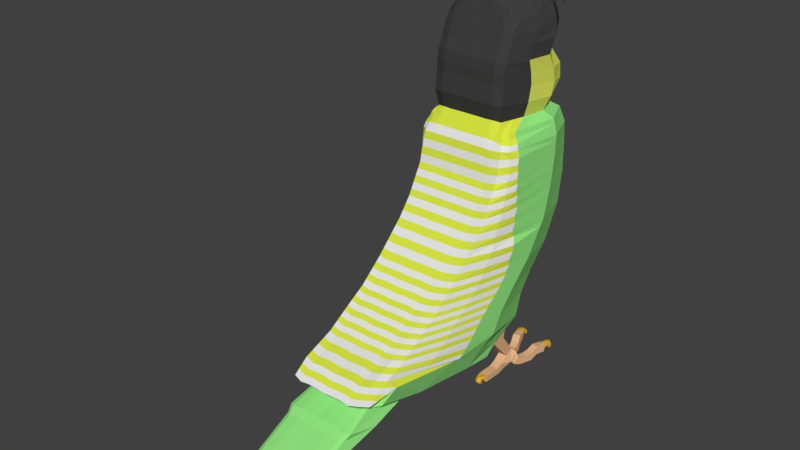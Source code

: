 # Source: budgie_014.blend  (saved by Blender 2.79.0; exported with 4.5.12 LTS)
import bpy
from mathutils import Matrix  # noqa: F401  (used for matrix-valued properties, if any)

bpy.ops.wm.read_factory_settings(use_empty=True)
scene = bpy.context.scene
scene.name = 'Scene'

# ---- collections
col_collection_1 = bpy.data.collections.new('Collection 1'); scene.collection.children.link(col_collection_1)

# ---- materials (node trees are filled in below, after node groups)
mat_claw = bpy.data.materials.new('claw')
mat_claw.alpha_threshold = 0.0
mat_claw.roughness = 0.5
mat_foot = bpy.data.materials.new('foot')
mat_foot.alpha_threshold = 0.0
mat_foot.roughness = 0.5
mat_beak01 = bpy.data.materials.new('beak01')
mat_beak01.alpha_threshold = 0.0
mat_beak01.roughness = 0.5
mat_beak02 = bpy.data.materials.new('beak02')
mat_beak02.alpha_threshold = 0.0
mat_beak02.roughness = 0.5
mat_head01 = bpy.data.materials.new('head01')
mat_head01.alpha_threshold = 0.0
mat_head01.roughness = 0.5
mat_body01 = bpy.data.materials.new('body01')
mat_body01.alpha_threshold = 0.0
mat_body01.roughness = 0.5
mat_body02 = bpy.data.materials.new('body02')
mat_body02.alpha_threshold = 0.0
mat_body02.roughness = 0.5
mat_body3 = bpy.data.materials.new('body3')
mat_body3.alpha_threshold = 0.0
mat_body3.roughness = 0.5
mat_eye = bpy.data.materials.new('eye')
mat_eye.alpha_threshold = 0.0
mat_eye.roughness = 0.5
mat_eye02 = bpy.data.materials.new('eye02')
mat_eye02.alpha_threshold = 0.0
mat_eye02.roughness = 0.5
mat_head02 = bpy.data.materials.new('head02')
mat_head02.alpha_threshold = 0.0
mat_head02.roughness = 0.5
mat_head03 = bpy.data.materials.new('head03')
mat_head03.alpha_threshold = 0.0
mat_head03.roughness = 0.5
mat_head04 = bpy.data.materials.new('head04')
mat_head04.alpha_threshold = 0.0
mat_head04.roughness = 0.5

# ---- material node trees
mat_claw.use_nodes = True; mat_claw.node_tree.nodes.clear()
_N = mat_claw.node_tree.nodes; _L = mat_claw.node_tree.links
n0 = _N.new('ShaderNodeOutputMaterial'); n0.name = 'Material Output'; n0.location = (300, 300)
n1 = _N.new('ShaderNodeBsdfDiffuse'); n1.name = 'Diffuse BSDF'; n1.location = (10, 300)
n1.inputs[0].default_value = (0.8, 0.4605, 0.03754, 1.0)
_L.new(n1.outputs[0], n0.inputs[0])
n0.is_active_output = True
mat_foot.use_nodes = True; mat_foot.node_tree.nodes.clear()
_N = mat_foot.node_tree.nodes; _L = mat_foot.node_tree.links
n0 = _N.new('ShaderNodeOutputMaterial'); n0.name = 'Material Output'; n0.location = (300, 300)
n1 = _N.new('ShaderNodeBsdfDiffuse'); n1.name = 'Diffuse BSDF'; n1.location = (10, 300)
n1.inputs[0].default_value = (0.8, 0.4679, 0.2459, 1.0)
_L.new(n1.outputs[0], n0.inputs[0])
n0.is_active_output = True
mat_beak01.use_nodes = True; mat_beak01.node_tree.nodes.clear()
_N = mat_beak01.node_tree.nodes; _L = mat_beak01.node_tree.links
n0 = _N.new('ShaderNodeOutputMaterial'); n0.name = 'Material Output'; n0.location = (300, 300)
n1 = _N.new('ShaderNodeBsdfDiffuse'); n1.name = 'Diffuse BSDF'; n1.location = (10, 300)
n1.inputs[0].default_value = (0.1568, 0.3283, 0.8, 1.0)
_L.new(n1.outputs[0], n0.inputs[0])
n0.is_active_output = True
mat_beak02.use_nodes = True; mat_beak02.node_tree.nodes.clear()
_N = mat_beak02.node_tree.nodes; _L = mat_beak02.node_tree.links
n0 = _N.new('ShaderNodeOutputMaterial'); n0.name = 'Material Output'; n0.location = (300, 300)
n1 = _N.new('ShaderNodeBsdfDiffuse'); n1.name = 'Diffuse BSDF'; n1.location = (10, 300)
n1.inputs[0].default_value = (0.8, 0.6088, 0.153, 1.0)
_L.new(n1.outputs[0], n0.inputs[0])
n0.is_active_output = True
mat_head01.use_nodes = True; mat_head01.node_tree.nodes.clear()
_N = mat_head01.node_tree.nodes; _L = mat_head01.node_tree.links
n0 = _N.new('ShaderNodeOutputMaterial'); n0.name = 'Material Output'; n0.location = (300, 300)
n1 = _N.new('ShaderNodeBsdfDiffuse'); n1.name = 'Diffuse BSDF'; n1.location = (10, 300)
n1.inputs[0].default_value = (0.7206, 0.8, 0.1136, 1.0)
_L.new(n1.outputs[0], n0.inputs[0])
n0.is_active_output = True
mat_body01.use_nodes = True; mat_body01.node_tree.nodes.clear()
_N = mat_body01.node_tree.nodes; _L = mat_body01.node_tree.links
n0 = _N.new('ShaderNodeOutputMaterial'); n0.name = 'Material Output'; n0.location = (300, 300)
n1 = _N.new('ShaderNodeBsdfDiffuse'); n1.name = 'Diffuse BSDF'; n1.location = (10, 300)
n1.inputs[0].default_value = (0.2936, 0.8, 0.2223, 1.0)
_L.new(n1.outputs[0], n0.inputs[0])
n0.is_active_output = True
mat_body02.use_nodes = True; mat_body02.node_tree.nodes.clear()
_N = mat_body02.node_tree.nodes; _L = mat_body02.node_tree.links
n0 = _N.new('ShaderNodeOutputMaterial'); n0.name = 'Material Output'; n0.location = (300, 300)
n1 = _N.new('ShaderNodeBsdfDiffuse'); n1.name = 'Diffuse BSDF'; n1.location = (10, 300)
_L.new(n1.outputs[0], n0.inputs[0])
n0.is_active_output = True
mat_body3.use_nodes = True; mat_body3.node_tree.nodes.clear()
_N = mat_body3.node_tree.nodes; _L = mat_body3.node_tree.links
n0 = _N.new('ShaderNodeOutputMaterial'); n0.name = 'Material Output'; n0.location = (300, 300)
n1 = _N.new('ShaderNodeBsdfDiffuse'); n1.name = 'Diffuse BSDF'; n1.location = (10, 300)
n1.inputs[0].default_value = (0.6983, 0.8, 0.05176, 1.0)
_L.new(n1.outputs[0], n0.inputs[0])
n0.is_active_output = True
mat_eye.use_nodes = True; mat_eye.node_tree.nodes.clear()
_N = mat_eye.node_tree.nodes; _L = mat_eye.node_tree.links
n0 = _N.new('ShaderNodeOutputMaterial'); n0.name = 'Material Output'; n0.location = (300, 300)
n1 = _N.new('ShaderNodeBsdfDiffuse'); n1.name = 'Diffuse BSDF'; n1.location = (10, 300)
n1.inputs[0].default_value = (0.01538, 0.02308, 0.1, 1.0)
_L.new(n1.outputs[0], n0.inputs[0])
n0.is_active_output = True
mat_eye02.use_nodes = True; mat_eye02.node_tree.nodes.clear()
_N = mat_eye02.node_tree.nodes; _L = mat_eye02.node_tree.links
n0 = _N.new('ShaderNodeOutputMaterial'); n0.name = 'Material Output'; n0.location = (300, 300)
n1 = _N.new('ShaderNodeBsdfDiffuse'); n1.name = 'Diffuse BSDF'; n1.location = (10, 300)
n1.inputs[0].default_value = (0.8, 0.7561, 0.525, 1.0)
_L.new(n1.outputs[0], n0.inputs[0])
n0.is_active_output = True
mat_head02.use_nodes = True; mat_head02.node_tree.nodes.clear()
_N = mat_head02.node_tree.nodes; _L = mat_head02.node_tree.links
n0 = _N.new('ShaderNodeOutputMaterial'); n0.name = 'Material Output'; n0.location = (300, 300)
n1 = _N.new('ShaderNodeBsdfDiffuse'); n1.name = 'Diffuse BSDF'; n1.location = (10, 300)
n1.inputs[0].default_value = (0.05, 0.05, 0.05, 1.0)
_L.new(n1.outputs[0], n0.inputs[0])
n0.is_active_output = True
mat_head03.use_nodes = True; mat_head03.node_tree.nodes.clear()
_N = mat_head03.node_tree.nodes; _L = mat_head03.node_tree.links
n0 = _N.new('ShaderNodeOutputMaterial'); n0.name = 'Material Output'; n0.location = (300, 300)
n1 = _N.new('ShaderNodeBsdfDiffuse'); n1.name = 'Diffuse BSDF'; n1.location = (10, 300)
n1.inputs[0].default_value = (0.101, 0.07091, 0.8, 1.0)
_L.new(n1.outputs[0], n0.inputs[0])
n0.is_active_output = True
mat_head04.use_nodes = True; mat_head04.node_tree.nodes.clear()
_N = mat_head04.node_tree.nodes; _L = mat_head04.node_tree.links
n0 = _N.new('ShaderNodeOutputMaterial'); n0.name = 'Material Output'; n0.location = (300, 300)
n1 = _N.new('ShaderNodeBsdfDiffuse'); n1.name = 'Diffuse BSDF'; n1.location = (10, 300)
n1.inputs[0].default_value = (0.0, 0.0, 0.007692, 1.0)
_L.new(n1.outputs[0], n0.inputs[0])
n0.is_active_output = True

# ---- world
world_world = bpy.data.worlds.new('World'); scene.world = world_world
world_world.color = (0.05088, 0.05088, 0.05088)
world_world.use_sun_shadow = False
world_world.sun_shadow_jitter_overblur = 0.0
world_world.cycles.sampling_method = 'MANUAL'

# ---- meshes
me_plane = bpy.data.meshes.new('Plane')
me_plane.from_pydata([(-1.102, -1.101, 0.0), (-0.4141, -1.26, 0.0), (-1.09, 1.558, 0.0), (-0.5841, 1.604, 0.0), (0.2772, -1.634, 0.0), (0.1525, 1.615, 0.0), (0.6965, -1.962, 0.0), (0.9231, 1.502, 0.0), (1.376, -2.654, 0.0), (1.75, 1.048, 0.0), (1.864, -3.232, 0.0), (2.283, 0.5158, 0.0), (2.226, -3.832, 0.0), (2.77, 0.1645, 0.0), (2.521, -4.297, 0.0), (3.303, -0.005518, 0.0), (2.804, -5.033, 0.0), (3.609, -0.7535, 0.0), (-1.588, -0.733, 0.0), (-1.578, 1.265, 0.0), (-1.963, -0.829, 0.0), (-1.872, 1.524, 0.0), (-2.394, -0.7723, 0.0), (-2.133, 1.649, 0.0), (-2.632, -0.7723, 0.0), (-2.444, 1.536, 0.0), (-2.87, -0.7383, 0.0), (-2.576, 1.521, 0.0), (-3.175, -0.6024, 0.0), (-2.59, 1.671, 0.0), (-3.47, -0.5004, 0.0), (-3.402, 1.632, 0.0), (-3.958, -0.2737, 0.0), (-3.651, 1.366, 0.0), (-4.18, 0.0436, 0.0), (-4.551, 1.015, 0.0), (-4.335, 0.7443, 0.0), (-4.315, 0.7661, 0.2167), (2.986, -4.48, 0.0), (3.076, -5.396, 0.0), (3.133, -5.171, 0.0), (3.881, -1.116, 0.0), (3.329, -4.877, 0.0), (3.602, -3.417, 0.0), (3.578, -5.594, 0.0), (3.869, -4.881, 0.0), (3.708, -5.75, 0.0), (4.122, -5.798, 0.0), (4.614, -7.665, 0.0), (4.984, -7.951, 0.0), (-1.078, 1.526, 0.8669), (-1.09, -1.101, 0.8669), (-0.4105, -1.257, 0.8669), (-0.5784, 1.571, 0.8669), (0.2724, -1.627, 0.8669), (0.1492, 1.582, 0.8669), (0.6866, -1.951, 0.8669), (0.9104, 1.47, 0.8669), (1.358, -2.634, 0.8669), (1.728, 1.022, 0.8669), (1.84, -3.205, 0.8669), (2.254, 0.4963, 0.8669), (2.198, -3.799, 0.8669), (2.735, 0.1492, 0.8669), (2.489, -4.257, 0.8669), (3.261, -0.01866, 0.8669), (2.948, -4.438, 0.8669), (3.563, -0.7575, 0.8669), (2.769, -4.985, 0.8669), (-1.561, 1.098, 0.8163), (-1.57, -0.6811, 0.8163), (-1.851, 1.329, 0.8669), (-1.94, -0.7653, 0.8669), (-2.108, 1.452, 0.8669), (-2.366, -0.7093, 0.8669), (-2.455, 1.34, 0.8669), (-2.601, -0.7093, 0.8669), (-2.847, 1.035, 0.8443), (-2.836, -0.6757, 0.8669), (-3.144, 1.136, 0.8792), (-3.138, -0.5414, 0.8669), (-3.362, 1.232, 0.8891), (-3.429, -0.4407, 0.8669), (-3.608, 1.192, 0.8597), (-3.664, -0.2168, 0.8669), (-3.81, 0.9681, 0.9163), (-3.821, 0.09664, 0.8682), (3.037, -5.343, 0.8669), (3.093, -5.121, 0.8669), (3.545, -3.538, 0.802), (3.832, -1.116, 0.8669), (3.395, -4.886, 0.7363), (3.631, -5.533, 0.8315), (3.767, -4.874, 0.9167), (3.747, -5.685, 0.7752), (4.016, -5.73, 0.8488), (4.582, -7.461, 0.7363), (4.821, -7.725, 0.802), (-1.577, 1.263, 0.2702), (-1.574, 1.258, 0.452), (-1.582, 1.27, 0.6339), (2.796, -5.022, 0.2167), (2.792, -5.017, 0.4334), (2.805, -5.033, 0.6502), (-4.352, 1.02, 0.6502), (-4.366, 1.009, 0.4334), (-4.484, 1.013, 0.2167), (-4.247, 0.04446, 0.2167), (-4.195, 0.04179, 0.4334), (-4.04, 0.04812, 0.6502), (-3.89, -0.2695, 0.6502), (-3.951, -0.2744, 0.4334), (-3.985, -0.2722, 0.2167), (3.304, -0.001047, 0.6502), (3.289, -0.007154, 0.4334), (3.294, -0.004557, 0.2167), (-3.646, 1.364, 0.2167), (-3.64, 1.359, 0.4334), (-3.656, 1.371, 0.6502), (3.61, -0.7496, 0.6502), (3.594, -0.7524, 0.4334), (3.599, -0.7509, 0.2167), (2.514, -4.287, 0.2167), (2.51, -4.283, 0.4334), (2.521, -4.296, 0.6502), (-3.475, -0.4963, 0.6502), (-3.459, -0.5002, 0.4334), (-3.465, -0.4983, 0.2167), (-3.171, -0.6001, 0.2167), (-3.165, -0.6018, 0.4334), (-3.18, -0.5984, 0.6502), (4.111, -5.783, 0.1927), (4.102, -5.776, 0.4358), (4.115, -5.795, 0.6787), (2.771, 0.1691, 0.6502), (2.759, 0.1622, 0.4334), (2.762, 0.1651, 0.2167), (2.276, 0.5156, 0.2167), (2.273, 0.5122, 0.4334), (2.283, 0.5207, 0.6502), (-3.244, 1.368, 0.4334), (-3.216, 1.416, 0.2167), (-3.348, 1.568, 0.1854), (-3.391, 1.438, 0.4334), (-3.407, 1.41, 0.6502), (3.727, -5.749, 0.6787), (3.694, -5.728, 0.4358), (3.696, -5.735, 0.1927), (1.864, -3.23, 0.6502), (1.855, -3.221, 0.4334), (1.858, -3.224, 0.2167), (2.22, -3.823, 0.2167), (2.217, -3.82, 0.4334), (2.227, -3.831, 0.6502), (4.574, -7.542, 0.6502), (4.589, -7.62, 0.4333), (4.603, -7.652, 0.2182), (4.973, -7.938, 0.2182), (4.954, -7.902, 0.4333), (4.92, -7.809, 0.6502), (-1.093, 1.564, 0.6502), (-1.088, 1.551, 0.4334), (-1.09, 1.556, 0.2167), (-1.101, -1.098, 0.2167), (-1.099, -1.099, 0.4334), (-1.104, -1.097, 0.6502), (-1.591, -0.7291, 0.6339), (-1.584, -0.7319, 0.452), (-1.587, -0.7305, 0.2702), (-0.4153, -1.256, 0.2167), (-0.4141, -1.257, 0.4334), (-0.4162, -1.256, 0.6502), (-1.87, 1.522, 0.2167), (-1.867, 1.517, 0.4334), (-1.875, 1.53, 0.6502), (-0.5863, 1.61, 0.6502), (-0.5835, 1.596, 0.4334), (-0.585, 1.601, 0.2167), (3.124, -5.159, 0.2167), (3.12, -5.154, 0.4334), (3.134, -5.171, 0.6502), (3.077, -5.396, 0.6502), (3.063, -5.378, 0.4334), (3.068, -5.384, 0.2167), (-1.966, -0.8252, 0.6502), (-1.957, -0.8276, 0.4334), (-1.961, -0.8263, 0.2167), (0.2745, -1.629, 0.2167), (0.2746, -1.629, 0.4334), (0.2757, -1.631, 0.6502), (2.977, -4.469, 0.2167), (2.973, -4.465, 0.4334), (2.987, -4.479, 0.6502), (-2.13, 1.646, 0.2167), (-2.127, 1.641, 0.4334), (-2.136, 1.655, 0.6502), (0.151, 1.621, 0.6502), (0.1504, 1.607, 0.4334), (0.1501, 1.613, 0.2167), (3.871, -1.113, 0.2167), (3.865, -1.114, 0.4334), (3.883, -1.113, 0.6502), (3.627, -3.567, 0.6502), (3.591, -3.43, 0.4333), (3.591, -3.404, 0.2182), (-2.397, -0.7685, 0.6502), (-2.386, -0.7712, 0.4334), (-2.391, -0.7697, 0.2167), (3.318, -4.864, 0.2182), (3.322, -4.869, 0.4333), (3.372, -4.933, 0.6502), (0.6929, -1.957, 0.2167), (0.6924, -1.957, 0.4334), (0.6954, -1.959, 0.6502), (-2.481, 1.533, 0.2167), (-2.477, 1.528, 0.4334), (-2.488, 1.541, 0.6502), (0.9222, 1.507, 0.6502), (0.9182, 1.495, 0.4334), (0.919, 1.499, 0.2167), (-2.635, -0.7685, 0.6502), (-2.623, -0.7712, 0.4334), (-2.628, -0.7697, 0.2167), (1.371, -2.647, 0.2167), (1.37, -2.645, 0.4334), (1.376, -2.651, 0.6502), (3.564, -5.577, 0.1557), (3.563, -5.571, 0.4394), (3.606, -5.604, 0.72), (-2.877, 1.353, 0.2167), (-2.872, 1.224, 0.4334), (-2.885, 1.235, 0.6502), (1.75, 1.054, 0.6502), (1.742, 1.043, 0.4334), (1.745, 1.047, 0.2167), (3.878, -4.936, 0.72), (3.849, -4.867, 0.4394), (3.855, -4.864, 0.1557), (-2.874, -0.7345, 0.6502), (-2.86, -0.7373, 0.4334), (-2.865, -0.7358, 0.2167), (3.944, -0.2506, 0.6501), (4.049, -0.5305, 0.6501), (3.871, -0.6591, 0.6501), (3.686, -0.1992, 0.6501), (3.871, -0.6591, 0.8669), (3.686, -0.1992, 0.8669), (4.873, -0.3967, 0.6501), (4.873, -0.3967, 0.8669), (4.717, -0.4422, 0.8669), (4.717, -0.4422, 0.6501), (4.652, -0.274, 0.6501), (4.652, -0.274, 0.8669), (4.817, -0.1519, 0.8669), (4.817, -0.1519, 0.6501), (4.7, 0.04974, 0.8314), (4.494, 0.1696, 0.6106), (4.7, 0.002119, 0.656), (4.494, 0.1787, 0.9501), (4.7, 0.005199, 0.9501), (4.521, -0.0975, 0.8669), (4.426, 0.115, 0.8669), (4.521, -0.0975, 0.6501), (4.426, 0.115, 0.6501), (3.944, -0.2506, 0.8669), (4.049, -0.5305, 0.8669), (4.862, -0.6275, 0.6501), (4.862, -0.6275, 0.8669), (4.706, -0.6731, 0.8669), (4.706, -0.6731, 0.6501), (4.851, -0.8685, 0.6501), (4.851, -0.8685, 0.8669), (4.704, -0.8511, 0.8669), (4.704, -0.8511, 0.6501), (4.494, 0.2173, 0.7864), (4.794, 0.07628, 0.9835), (4.794, 0.1248, 0.8112), (4.64, 0.2046, 1.02), (4.64, 0.2518, 0.8522), (4.861, 0.2177, 1.023), (4.861, 0.2663, 0.851), (4.72, 0.3098, 1.049), (4.72, 0.3583, 0.8774), (4.88, 0.3893, 1.072), (4.88, 0.4379, 0.8993), (4.729, 0.4608, 1.092), (4.729, 0.5093, 0.9199), (4.887, 0.5968, 1.13), (4.887, 0.6453, 0.9578), (4.691, 0.6031, 1.132), (4.691, 0.6515, 0.96), (4.779, 0.7631, 1.177), (4.779, 0.8116, 1.005), (4.583, 0.7693, 1.179), (4.583, 0.8178, 1.007), (4.786, 0.9766, 1.237), (4.786, 1.024, 1.068), (4.601, 1.003, 1.243), (4.617, 1.08, 1.08), (4.79, 0.2378, 0.7791), (4.641, 0.3167, 0.5708), (4.79, 0.1901, 0.6037), (4.641, 0.3645, 0.7465), (4.862, 0.3774, 0.7371), (4.717, 0.4187, 0.5384), (4.862, 0.3298, 0.5617), (4.717, 0.4664, 0.7142), (4.732, 0.6176, 0.6745), (4.882, 0.495, 0.5179), (4.732, 0.5698, 0.4988), (4.882, 0.5426, 0.6933), (4.691, 0.7595, 0.6354), (4.89, 0.7046, 0.4815), (4.691, 0.7118, 0.4596), (4.89, 0.7522, 0.6569), (4.58, 0.9258, 0.5795), (4.78, 0.8709, 0.4256), (4.58, 0.8781, 0.4037), (4.78, 0.9185, 0.6009), (4.604, 1.17, 0.5156), (4.785, 1.086, 0.3677), (4.605, 1.124, 0.3403), (4.785, 1.13, 0.5292), (-4.171, 0.3547, 0.6502), (-3.945, 0.2516, 0.8465), (-4.25, 0.3325, 0.0), (-3.956, 0.7936, 0.8193), (-4.194, 0.772, 0.6502), (-4.327, 0.7624, 0.4334), (-4.193, 0.3502, 0.2167), (-4.168, 0.347, 0.4334), (-1.078, 1.362, 1.122), (-1.012, -0.8816, 0.9909), (-0.333, -1.038, 0.9909), (-0.5784, 1.407, 1.122), (0.3499, -1.408, 0.9909), (0.1492, 1.418, 1.122), (0.7641, -1.732, 0.9909), (0.9104, 1.306, 1.122), (1.436, -2.415, 0.9909), (1.728, 0.8587, 1.122), (1.917, -2.986, 0.9909), (2.254, 0.3326, 1.122), (2.275, -3.579, 0.9909), (2.735, -0.01442, 1.122), (2.566, -4.038, 0.9909), (3.261, -0.1823, 1.122), (2.948, -4.438, 1.122), (3.563, -0.9211, 1.122), (2.846, -4.766, 0.9909), (-1.432, 1.262, 1.028), (-1.365, -0.7025, 0.8966), (3.115, -5.124, 0.9909), (4.778, -0.8598, 0.8669), (3.58, -3.538, 1.044), (3.832, -1.279, 1.122), (3.328, -4.708, 0.957), (-3.859, 0.7739, 0.0), (-3.863, 0.4088, 0.0), (-4.284, 0.607, 0.0), (-4.321, 0.4697, 0.0), (-1.564, 0.5051, 1.085), (-1.567, -0.08799, 0.9878), (-1.881, 0.6308, 1.187), (-1.91, -0.06724, 1.071), (-2.194, 0.7316, 1.187), (-2.28, 0.01111, 1.071), (-2.504, 0.6569, 1.187), (-2.552, -0.0262, 1.071), (-2.843, 0.4666, 1.187), (-2.84, -0.1046, 1.071), (-3.19, 0.581, 1.226), (-3.164, -0.01127, 1.071), (-3.384, 0.6868, 1.187), (-3.407, 0.1231, 1.071), (-3.627, 0.7092, 1.131), (-3.646, 0.2462, 1.016), (-3.813, 0.7545, 1.027), (-3.817, 0.3805, 0.9682), (-3.96, 0.646, 0.9239), (-3.957, 0.4756, 0.9067), (-4.292, 0.4888, 0.2167), (-4.305, 0.6275, 0.2167), (-4.226, 0.4855, 0.4334), (-4.349, 0.6239, 0.4334), (-4.156, 0.4938, 0.6502), (-4.205, 0.6329, 0.6502), (-1.056, 0.6144, 1.398), (-1.034, -0.6046, 1.229), (-0.4148, -0.6532, 1.278), (-0.4966, 0.592, 1.398), (0.283, -0.5863, 1.278), (0.2161, 0.4764, 1.398), (0.8129, -0.7397, 1.278), (0.8617, 0.2935, 1.398), (1.533, -0.9179, 1.36), (1.63, -0.2326, 1.398), (2.029, -1.365, 1.36), (2.142, -0.7736, 1.398), (2.429, -1.876, 1.36), (2.582, -1.203, 1.398), (2.798, -2.238, 1.36), (3.03, -1.468, 1.398), (-1.409, 0.607, 1.304), (-1.387, -0.5071, 1.076), (3.167, -2.673, 1.254), (3.753, -1.986, 1.122), (3.41, -1.801, 1.241), (-2.664, 1.514, 0.0), (-2.397, 1.866, 0.0), (-3.117, 1.878, 0.0), (-2.935, 1.581, 0.2167), (-3.031, 1.782, 0.1858), (-2.565, 1.57, 0.2167), (-2.794, 1.976, 0.0), (-2.928, 1.929, 0.0), (-2.761, 1.879, 0.1694), (-2.894, 1.846, 0.1694), (-2.56, 1.725, 0.2004), (-2.587, 1.962, 0.0), (-2.557, 1.865, 0.1694), (-2.369, 1.77, 0.1694), (4.778, -0.8598, 0.6501), (4.851, -0.8685, 0.7585), (4.704, -0.8511, 0.7585), (4.778, -0.8598, 0.7585), (4.741, -0.9767, 0.8216), (4.71, -1.041, 0.8216), (4.668, -1.05, 0.7565), (4.71, -1.041, 0.6935), (4.741, -0.9767, 0.6935), (4.717, -0.9473, 0.7565), (4.814, -1.011, 0.8216), (4.783, -1.076, 0.8216), (4.783, -1.105, 0.7565), (4.783, -1.076, 0.6935), (4.814, -1.011, 0.6935), (4.832, -1.002, 0.7565), (4.841, -0.9959, 0.8319), (4.81, -1.061, 0.8319), (4.826, -1.08, 0.7728), (4.81, -1.061, 0.7038), (4.841, -0.9959, 0.7038), (4.875, -0.9778, 0.7728), (4.786, 1.0, 1.153), (4.684, 1.0, 1.243), (4.583, 0.9945, 1.15), (4.679, 1.077, 1.08), (4.691, 0.9909, 1.149), (4.668, 1.068, 1.259), (4.61, 1.122, 1.268), (4.594, 1.148, 1.182), (4.624, 1.168, 1.098), (4.666, 1.128, 1.102), (4.669, 1.079, 1.188), (4.683, 1.154, 1.279), (4.625, 1.207, 1.275), (4.614, 1.259, 1.191), (4.635, 1.231, 1.103), (4.678, 1.191, 1.107), (4.689, 1.19, 1.196), (4.745, 1.149, 1.291), (4.687, 1.203, 1.289), (4.694, 1.253, 1.215), (4.681, 1.228, 1.117), (4.723, 1.219, 1.12), (4.769, 1.184, 1.22), (4.682, 1.165, 0.5186), (4.785, 1.108, 0.4485), (4.58, 1.108, 0.4353), (4.682, 1.121, 0.3486), (4.686, 1.104, 0.4432), (4.588, 1.225, 0.4036), (4.611, 1.208, 0.3175), (4.61, 1.255, 0.4924), (4.677, 1.23, 0.5042), (4.677, 1.185, 0.3345), (4.681, 1.192, 0.4235), (4.619, 1.331, 0.3721), (4.633, 1.284, 0.2949), (4.632, 1.332, 0.4694), (4.7, 1.307, 0.4812), (4.699, 1.261, 0.3119), (4.711, 1.298, 0.392), (4.699, 1.374, 0.3895), (4.69, 1.314, 0.3074), (4.691, 1.364, 0.4821), (4.758, 1.339, 0.4939), (4.757, 1.291, 0.3244), (4.791, 1.341, 0.4094), (-3.3, 1.443, 0.6552), (-3.278, 1.249, 0.7948), (-2.923, 1.134, 0.7144), (-3.114, 1.197, 0.8235), (-2.902, 1.264, 0.6475), (-3.123, 1.386, 0.6719), (-3.162, 1.43, 0.4551), (-3.283, 1.43, 0.4551), (-2.94, 1.308, 0.4551), (-3.3, 1.395, 0.4334), (-2.953, 1.262, 0.4334), (-3.281, 1.276, 0.7756), (-3.131, 1.245, 0.8207), (-3.266, 1.273, 0.7802), (-3.287, 1.437, 0.6582), (-3.266, 1.43, 0.4551), (-3.277, 1.402, 0.4388), (-3.186, 1.381, 0.4378), (-2.95, 1.275, 0.4397), (-2.921, 1.157, 0.7067), (-2.932, 1.277, 0.6497), (-2.957, 1.184, 0.7263), (-2.967, 1.319, 0.4551), (-2.975, 1.284, 0.4396), (-2.392, -0.7697, 0.5551), (-1.962, -0.8263, 0.5525), (-2.468, 1.154, 1.033), (-2.847, 0.9617, 0.8885), (-2.118, 1.369, 0.9038), (-2.15, 1.097, 1.091), (-1.854, 1.247, 0.9044), (-3.963, 1.322, 0.4334), (-4.071, 1.247, 0.2167), (-4.145, 1.308, 0.0), (-3.917, 1.228, 0.6502), (-3.742, 1.043, 0.8973), (-4.542, 1.231, 0.3201), (-4.608, 1.233, 0.0), (-4.477, 1.28, 0.0), (-4.062, 1.137, 0.8226), (-4.023, 1.062, 0.7905), (-4.369, 1.238, 0.7), (-4.423, 1.227, 0.5368), (-4.295, 1.291, 0.5368), (-4.403, 1.287, 0.3201), (-4.248, 1.325, 0.7535), (-4.343, 1.408, 0.7603), (-4.398, 1.397, 0.6605), (-4.269, 1.461, 0.5972), (-4.223, 1.495, 0.8139), (-4.095, 1.687, 0.8506), (-4.109, 1.693, 0.731), (-4.164, 1.564, 0.6728), (-4.118, 1.58, 0.8576), (-3.775, 1.58, 0.809), (-3.789, 1.586, 0.7248), (-3.844, 1.457, 0.73), (-3.798, 1.473, 0.816), (-3.665, 1.403, 0.8589), (-3.67, 1.405, 0.8274), (-3.691, 1.357, 0.8294), (-3.673, 1.363, 0.8615), (0.8325, -2.101, 0.0), (0.9685, -2.239, 0.0), (1.104, -2.377, 0.0), (1.24, -2.515, 0.0), (1.585, 1.139, 0.0), (1.42, 1.23, 0.0), (1.254, 1.32, 0.0), (1.089, 1.411, 0.0), (0.8209, -2.088, 0.8669), (0.9552, -2.225, 0.8669), (1.09, -2.361, 0.8669), (1.224, -2.498, 0.8669), (1.564, 1.112, 0.8669), (1.401, 1.201, 0.8669), (1.237, 1.291, 0.8669), (1.074, 1.381, 0.8669), (1.084, 1.409, 0.2167), (1.249, 1.319, 0.2167), (1.414, 1.228, 0.2167), (1.579, 1.138, 0.2167), (1.083, 1.404, 0.4334), (1.248, 1.314, 0.4334), (1.413, 1.224, 0.4334), (1.578, 1.133, 0.4334), (1.088, 1.417, 0.6502), (1.253, 1.326, 0.6502), (1.419, 1.235, 0.6502), (1.585, 1.145, 0.6502), (1.236, -2.509, 0.2167), (1.1, -2.371, 0.2167), (0.9643, -2.233, 0.2167), (0.8286, -2.095, 0.2167), (1.234, -2.508, 0.4334), (1.099, -2.37, 0.4334), (0.9634, -2.232, 0.4334), (0.8279, -2.094, 0.4334), (1.24, -2.513, 0.6502), (1.104, -2.375, 0.6502), (0.9676, -2.236, 0.6502), (0.8315, -2.098, 0.6502), (0.8984, -1.869, 0.9909), (1.033, -2.006, 0.9909), (1.167, -2.142, 0.9909), (1.301, -2.279, 0.9909), (1.564, 0.9483, 1.122), (1.401, 1.038, 1.122), (1.237, 1.127, 1.122), (1.074, 1.217, 1.122), (1.015, 0.1883, 1.398), (1.169, 0.08308, 1.398), (1.323, -0.02214, 1.398), (1.477, -0.1274, 1.398), (0.9569, -0.6685, 1.278), (1.101, -0.7894, 1.36), (1.245, -0.8081, 1.36), (1.389, -0.929, 1.36), (1.474, -2.769, 0.0), (1.571, -2.885, 0.0), (1.669, -3.0, 0.0), (1.766, -3.116, 0.0), (2.177, 0.6223, 0.0), (2.07, 0.7288, 0.0), (1.963, 0.8354, 0.0), (1.857, 0.9419, 0.0), (1.454, -2.749, 0.8669), (1.551, -2.863, 0.8669), (1.647, -2.977, 0.8669), (1.743, -3.091, 0.8669), (2.149, 0.6015, 0.8669), (2.043, 0.7067, 0.8669), (1.938, 0.8119, 0.8669), (1.833, 0.9172, 0.8669), (1.851, 0.9408, 0.2167), (1.957, 0.8345, 0.2167), (2.063, 0.7282, 0.2167), (2.17, 0.6219, 0.2167), (1.849, 0.9368, 0.4334), (1.955, 0.8306, 0.4334), (2.061, 0.7245, 0.4334), (2.167, 0.6184, 0.4334), (1.857, 0.9472, 0.6502), (1.963, 0.8405, 0.6502), (2.07, 0.7339, 0.6502), (2.177, 0.6273, 0.6502), (1.76, -3.108, 0.2167), (1.663, -2.993, 0.2167), (1.566, -2.878, 0.2167), (1.469, -2.762, 0.2167), (1.758, -3.106, 0.4334), (1.661, -2.991, 0.4334), (1.564, -2.876, 0.4334), (1.467, -2.761, 0.4334), (1.766, -3.114, 0.6502), (1.669, -2.998, 0.6502), (1.571, -2.883, 0.6502), (1.473, -2.767, 0.6502), (1.532, -2.529, 0.9909), (1.628, -2.644, 0.9909), (1.725, -2.758, 0.9909), (1.821, -2.872, 0.9909), (2.149, 0.4378, 1.122), (2.043, 0.543, 1.122), (1.938, 0.6483, 1.122), (1.833, 0.7535, 1.122), (1.733, -0.3408, 1.398), (1.835, -0.449, 1.398), (1.937, -0.5572, 1.398), (2.039, -0.6654, 1.398), (1.632, -1.029, 1.36), (1.732, -1.054, 1.36), (1.831, -1.165, 1.36), (1.93, -1.254, 1.36), (1.936, -3.352, 0.0), (2.009, -3.472, 0.0), (2.081, -3.592, 0.0), (2.154, -3.712, 0.0), (2.673, 0.2347, 0.0), (2.575, 0.305, 0.0), (2.478, 0.3753, 0.0), (2.381, 0.4455, 0.0), (1.911, -3.324, 0.8669), (1.983, -3.443, 0.8669), (2.054, -3.561, 0.8669), (2.126, -3.68, 0.8669), (2.639, 0.2187, 0.8669), (2.543, 0.2881, 0.8669), (2.446, 0.3575, 0.8669), (2.35, 0.4269, 0.8669), (2.147, -3.703, 0.2167), (2.075, -3.583, 0.2167), (2.002, -3.463, 0.2167), (1.93, -3.344, 0.2167), (2.144, -3.7, 0.4334), (2.072, -3.58, 0.4334), (2.0, -3.461, 0.4334), (1.928, -3.341, 0.4334), (2.154, -3.711, 0.6502), (2.081, -3.59, 0.6502), (2.009, -3.47, 0.6502), (1.936, -3.35, 0.6502), (2.373, 0.4455, 0.2167), (2.471, 0.3754, 0.2167), (2.568, 0.3053, 0.2167), (2.665, 0.2352, 0.2167), (2.37, 0.4422, 0.4334), (2.467, 0.3722, 0.4334), (2.564, 0.3022, 0.4334), (2.662, 0.2322, 0.4334), (2.381, 0.4504, 0.6502), (2.478, 0.3801, 0.6502), (2.576, 0.3097, 0.6502), (2.673, 0.2394, 0.6502), (1.989, -3.105, 0.9909), (2.06, -3.223, 0.9909), (2.132, -3.342, 0.9909), (2.204, -3.461, 0.9909), (2.639, 0.05498, 1.122), (2.543, 0.1244, 1.122), (2.446, 0.1938, 1.122), (2.35, 0.2632, 1.122), (2.23, -0.8595, 1.398), (2.318, -0.9453, 1.398), (2.406, -1.031, 1.398), (2.494, -1.117, 1.398), (2.109, -1.467, 1.36), (2.189, -1.569, 1.36), (2.269, -1.672, 1.36), (2.349, -1.774, 1.36), (2.3, -3.948, 0.0), (2.374, -4.064, 0.0), (2.447, -4.181, 0.0), (3.17, 0.03698, 0.0), (3.037, 0.07948, 0.0), (2.904, 0.122, 0.0), (2.271, -3.913, 0.8669), (2.343, -4.028, 0.8669), (2.416, -4.143, 0.8669), (3.13, 0.02331, 0.8669), (2.998, 0.06529, 0.8669), (2.867, 0.1073, 0.8669), (2.44, -4.171, 0.2167), (2.367, -4.055, 0.2167), (2.293, -3.939, 0.2167), (2.437, -4.167, 0.4334), (2.363, -4.051, 0.4334), (2.29, -3.935, 0.4334), (2.448, -4.18, 0.6502), (2.374, -4.063, 0.6502), (2.3, -3.947, 0.6502), (2.895, 0.1227, 0.2167), (3.028, 0.08026, 0.2167), (3.161, 0.03785, 0.2167), (2.891, 0.1199, 0.4334), (3.024, 0.07753, 0.4334), (3.157, 0.03519, 0.4334), (2.904, 0.1266, 0.6502), (3.038, 0.08402, 0.6502), (3.171, 0.04149, 0.6502), (2.348, -3.694, 0.9909), (2.421, -3.809, 0.9909), (2.494, -3.924, 0.9909), (3.13, -0.1404, 1.122), (2.998, -0.09838, 1.122), (2.867, -0.0564, 1.122), (2.694, -1.269, 1.398), (2.806, -1.335, 1.398), (2.918, -1.401, 1.398), (2.521, -1.967, 1.36), (2.613, -2.057, 1.36), (2.706, -2.148, 1.36), (2.592, -4.481, 0.0), (2.663, -4.665, 0.0), (2.734, -4.849, 0.0), (2.559, -4.439, 0.8669), (2.629, -4.621, 0.8669), (2.699, -4.803, 0.8669), (2.726, -4.838, 0.2167), (2.655, -4.654, 0.2167), (2.584, -4.47, 0.2167), (2.722, -4.833, 0.4334), (2.651, -4.65, 0.4334), (2.581, -4.466, 0.4334), (2.734, -4.849, 0.6502), (2.663, -4.665, 0.6502), (2.592, -4.48, 0.6502), (2.636, -4.22, 0.9909), (2.706, -4.402, 0.9909), (2.776, -4.584, 0.9909), (2.895, -5.154, 0.0), (2.986, -5.275, 0.0), (2.858, -5.105, 0.8669), (2.948, -5.224, 0.8669), (2.977, -5.263, 0.2167), (2.887, -5.142, 0.2167), (2.973, -5.257, 0.4334), (2.883, -5.137, 0.4334), (2.987, -5.275, 0.6502), (2.896, -5.154, 0.6502), (2.936, -4.885, 0.9909), (3.025, -5.005, 0.9909), (2.928, -2.391, 1.352), (3.027, -2.509, 1.342), (3.111, -2.608, 1.336), (2.842, -4.298, 1.035), (3.009, -4.688, 1.074), (3.066, -4.924, 1.029), (3.059, -4.826, 0.0), (3.021, -4.78, 0.8669), (3.051, -4.814, 0.2167), (3.047, -4.81, 0.4334), (3.06, -4.825, 0.6502), (3.043, -4.828, 1.048), (0.4169, -1.743, 0.0), (0.5567, -1.853, 0.0), (0.6663, 1.539, 0.0), (0.4094, 1.577, 0.0), (0.4104, -1.735, 0.8669), (0.5485, -1.843, 0.8669), (0.6567, 1.507, 0.8669), (0.403, 1.545, 0.8669), (0.4064, 1.575, 0.2167), (0.6627, 1.537, 0.2167), (0.4064, 1.57, 0.4334), (0.6623, 1.532, 0.4334), (0.408, 1.583, 0.6502), (0.6651, 1.545, 0.6502), (0.5534, -1.848, 0.2167), (0.4139, -1.738, 0.2167), (0.5531, -1.848, 0.4334), (0.4139, -1.738, 0.4334), (0.5555, -1.85, 0.6502), (0.4156, -1.74, 0.6502), (0.4879, -1.516, 0.9909), (0.626, -1.624, 0.9909), (0.6567, 1.344, 1.122), (0.403, 1.381, 1.122), (0.4313, 0.4154, 1.398), (0.6465, 0.3545, 1.398), (0.4596, -0.6708, 1.278), (0.6362, -0.6551, 1.278), (-0.2759, -1.334, 0.0), (-0.1376, -1.409, 0.0), (0.0006615, -1.484, 0.0), (0.1389, -1.559, 0.0), (0.005194, 1.613, 0.0), (-0.1421, 1.611, 0.0), (-0.2895, 1.608, 0.0), (-0.4368, 1.606, 0.0), (-0.2739, -1.331, 0.8669), (-0.1373, -1.405, 0.8669), (-0.0007531, -1.479, 0.8669), (0.1358, -1.553, 0.8669), (0.003724, 1.58, 0.8669), (-0.1418, 1.578, 0.8669), (-0.2873, 1.575, 0.8669), (-0.4328, 1.573, 0.8669), (-0.438, 1.603, 0.2167), (-0.2909, 1.606, 0.2167), (-0.1439, 1.608, 0.2167), (0.003069, 1.61, 0.2167), (-0.4367, 1.598, 0.4334), (-0.2899, 1.601, 0.4334), (-0.1431, 1.603, 0.4334), (0.003654, 1.605, 0.4334), (-0.4388, 1.612, 0.6502), (-0.2914, 1.614, 0.6502), (-0.1439, 1.616, 0.6502), (0.003511, 1.619, 0.6502), (0.1365, -1.555, 0.2167), (-0.001454, -1.48, 0.2167), (-0.1394, -1.405, 0.2167), (-0.2774, -1.331, 0.2167), (0.1369, -1.555, 0.4334), (-0.0008623, -1.48, 0.4334), (-0.1386, -1.406, 0.4334), (-0.2764, -1.331, 0.4334), (0.1373, -1.556, 0.6502), (-0.001026, -1.481, 0.6502), (-0.1394, -1.406, 0.6502), (-0.2778, -1.331, 0.6502), (-0.1964, -1.112, 0.9909), (-0.05982, -1.186, 0.9909), (0.07674, -1.26, 0.9909), (0.2133, -1.334, 0.9909), (0.003724, 1.416, 1.122), (-0.1418, 1.414, 1.122), (-0.2873, 1.412, 1.122), (-0.4328, 1.409, 1.122), (-0.354, 0.5689, 1.398), (-0.2115, 0.5458, 1.398), (-0.06895, 0.5226, 1.398), (0.07359, 0.4995, 1.398), (-0.2752, -0.6233, 1.278), (-0.1357, -0.6718, 1.278), (0.003897, -0.6085, 1.278), (0.1435, -0.657, 1.278), (-0.9297, -1.141, 0.0), (-0.7579, -1.18, 0.0), (-0.586, -1.22, 0.0), (-0.7106, 1.592, 0.0), (-0.8372, 1.581, 0.0), (-0.9637, 1.57, 0.0), (-0.9198, -1.14, 0.8669), (-0.75, -1.179, 0.8669), (-0.5802, -1.218, 0.8669), (-0.7034, 1.56, 0.8669), (-0.8284, 1.549, 0.8669), (-0.9534, 1.537, 0.8669), (-0.5868, -1.216, 0.2167), (-0.7584, -1.177, 0.2167), (-0.9299, -1.137, 0.2167), (-0.5853, -1.217, 0.4334), (-0.7566, -1.178, 0.4334), (-0.9278, -1.138, 0.4334), (-0.5882, -1.217, 0.6502), (-0.7602, -1.177, 0.6502), (-0.9322, -1.137, 0.6502), (-0.9638, 1.567, 0.2167), (-0.8375, 1.579, 0.2167), (-0.7112, 1.59, 0.2167), (-0.9617, 1.562, 0.4334), (-0.8356, 1.574, 0.4334), (-0.7095, 1.585, 0.4334), (-0.9662, 1.576, 0.6502), (-0.8396, 1.587, 0.6502), (-0.7129, 1.598, 0.6502), (-0.8423, -0.9208, 0.9909), (-0.6725, -0.96, 0.9909), (-0.5027, -0.9992, 0.9909), (-0.7034, 1.396, 1.122), (-0.8284, 1.385, 1.122), (-0.9534, 1.374, 1.122), (-0.5696, -0.6308, 1.278), (-0.7245, -0.6478, 1.278), (-0.8793, -0.6254, 1.278), (-0.6365, 0.5976, 1.398), (-0.7764, 0.6032, 1.398), (-0.9163, 0.6088, 1.398), (-1.253, 1.46, 0.0), (-1.416, 1.362, 0.0), (-1.426, -0.8557, 0.0), (-1.264, -0.9783, 0.0), (-1.239, 1.383, 0.85), (-1.4, 1.241, 0.8331), (-1.41, -0.821, 0.8331), (-1.25, -0.9609, 0.85), (-1.415, 1.361, 0.2524), (-1.252, 1.458, 0.2345), (-1.412, 1.356, 0.4458), (-1.25, 1.453, 0.4396), (-1.419, 1.368, 0.6393), (-1.256, 1.466, 0.6447), (-1.263, -0.9753, 0.2345), (-1.425, -0.8529, 0.2524), (-1.261, -0.9764, 0.4396), (-1.422, -0.8542, 0.4458), (-1.266, -0.9747, 0.6447), (-1.429, -0.8519, 0.6393), (-1.196, 1.329, 1.091), (-1.314, 1.295, 1.059), (-1.248, -0.7622, 0.9281), (-1.13, -0.8219, 0.9595), (-1.152, -0.576, 1.198), (-1.27, -0.5357, 1.107), (-1.174, 0.6119, 1.367), (-1.292, 0.6095, 1.335), (-1.568, -0.3845, 0.902), (-1.023, -0.7934, 1.149), (-1.376, -0.6551, 1.025), (-0.3739, -0.8458, 1.173), (0.3164, -0.997, 1.173), (0.7885, -1.236, 1.173), (1.484, -1.667, 1.214), (1.973, -2.176, 1.214), (2.352, -2.728, 1.214), (2.682, -3.138, 1.214), (0.9276, -1.269, 1.173), (1.067, -1.397, 1.214), (1.206, -1.475, 1.214), (1.345, -1.604, 1.214), (1.582, -1.779, 1.214), (1.68, -1.849, 1.214), (1.778, -1.962, 1.214), (1.875, -2.063, 1.214), (2.049, -2.286, 1.214), (2.125, -2.396, 1.214), (2.2, -2.507, 1.214), (2.276, -2.617, 1.214), (2.434, -2.83, 1.214), (2.517, -2.933, 1.214), (2.6, -3.036, 1.214), (2.782, -3.306, 1.21), (2.867, -3.455, 1.205), (0.4738, -1.093, 1.173), (0.6311, -1.14, 1.173), (-0.2358, -0.8678, 1.173), (-0.09774, -0.929, 1.173), (0.04032, -0.9342, 1.173), (0.1784, -0.9954, 1.173), (-0.8608, -0.7731, 1.173), (-0.6985, -0.8039, 1.173), (-0.5362, -0.815, 1.173), (-1.141, -0.7492, 1.117), (-1.259, -0.6992, 1.056), (-1.925, -0.4163, 0.9689)], [], [(181, 180, 88, 87), (915, 160, 50, 899), (100, 174, 71, 69), (906, 171, 52, 896), (948, 165, 51, 937), (942, 100, 69, 935), (109, 110, 84, 86), (118, 524, 525, 83), (385, 323, 324, 380), (774, 103, 68, 767), (109, 86, 324, 323), (110, 125, 82, 84), (747, 134, 63, 731), (144, 118, 83, 81), (738, 124, 64, 728), (125, 130, 80, 82), (159, 133, 95, 97), (700, 139, 61, 679), (230, 500, 508, 498), (145, 154, 96, 94), (688, 153, 62, 675), (154, 159, 97, 96), (958, 70, 351, 960), (675, 62, 343, 707), (783, 87, 352, 791), (67, 65, 346, 348), (811, 55, 336, 827), (347, 349, 790, 796), (896, 52, 333, 920), (767, 68, 349, 779), (809, 56, 337, 825), (361, 69, 71, 520, 363), (519, 520, 518), (365, 519, 516, 367), (367, 516, 517, 369), (81, 373, 371, 79), (83, 375, 373, 81), (375, 83, 525, 85, 377), (623, 59, 340, 655), (91, 89, 354, 356), (89, 91, 92, 93), (93, 92, 94, 95), (95, 94, 96, 97), (184, 166, 70, 72), (788, 181, 87, 783), (868, 189, 54, 843), (119, 113, 244, 243), (802, 192, 66, 799), (174, 195, 73, 71), (856, 175, 53, 847), (202, 201, 90, 89), (205, 184, 72, 74), (192, 210, 91, 66), (822, 213, 56, 809), (201, 119, 67, 90), (195, 216, 75, 73), (816, 196, 55, 811), (220, 205, 74, 76), (588, 225, 58, 563), (210, 228, 92, 91), (216, 231, 77, 75), (576, 217, 57, 567), (235, 202, 89, 93), (78, 238, 220, 76), (644, 148, 60, 619), (228, 145, 94, 92), (81, 79, 493, 491), (632, 232, 59, 623), (133, 235, 93, 95), (130, 238, 78, 80), (28, 26, 240, 128), (128, 240, 239, 129), (129, 239, 238, 130), (47, 45, 237, 131), (131, 237, 236, 132), (132, 236, 235, 133), (615, 9, 234, 624), (624, 234, 233, 628), (628, 233, 232, 632), (142, 141, 411, 412), (229, 141, 140, 500, 230), (231, 230, 498, 494), (44, 46, 147, 226), (226, 147, 146, 227), (227, 146, 145, 228), (611, 10, 150, 636), (636, 150, 149, 640), (640, 149, 148, 644), (26, 24, 222, 240), (240, 222, 221, 239), (239, 221, 220, 238), (45, 43, 204, 237), (237, 204, 203, 236), (236, 203, 202, 235), (559, 7, 219, 568), (568, 219, 218, 572), (572, 218, 217, 576), (25, 27, 229, 214), (214, 229, 230, 215), (215, 230, 231, 216), (42, 44, 226, 208), (208, 226, 227, 209), (209, 227, 228, 210), (555, 8, 223, 580), (580, 223, 224, 584), (584, 224, 225, 588), (24, 22, 207, 222), (222, 207, 206, 221), (220, 221, 206, 205), (807, 5, 198, 812), (812, 198, 197, 814), (814, 197, 196, 816), (23, 25, 214, 193), (193, 214, 215, 194), (194, 215, 216, 195), (41, 17, 121, 199), (199, 121, 120, 200), (200, 120, 119, 201), (805, 6, 211, 818), (818, 211, 212, 820), (820, 212, 213, 822), (38, 42, 208, 190), (190, 208, 209, 191), (191, 209, 210, 192), (22, 20, 186, 207), (207, 186, 185, 206), (206, 185, 184, 205), (43, 41, 199, 204), (204, 199, 200, 203), (203, 200, 201, 202), (839, 3, 177, 848), (848, 177, 176, 852), (852, 176, 175, 856), (21, 23, 193, 172), (172, 193, 194, 173), (173, 194, 195, 174), (798, 38, 190, 800), (800, 190, 191, 801), (801, 191, 192, 802), (15, 115, 121, 17), (115, 114, 120, 121), (67, 119, 243, 245), (835, 4, 187, 860), (860, 187, 188, 864), (864, 188, 189, 868), (781, 39, 183, 784), (784, 183, 182, 786), (786, 182, 181, 788), (20, 18, 168, 186), (186, 168, 167, 185), (48, 49, 157, 156), (156, 157, 158, 155), (155, 158, 159, 154), (667, 12, 151, 680), (680, 151, 152, 684), (684, 152, 153, 688), (46, 48, 156, 147), (147, 156, 155, 146), (146, 155, 154, 145), (229, 27, 408, 413), (141, 142, 143, 499, 140), (140, 499, 506, 507), (671, 11, 137, 692), (692, 137, 138, 696), (696, 138, 139, 700), (49, 47, 131, 157), (157, 131, 132, 158), (158, 132, 133, 159), (30, 28, 128, 127), (127, 128, 129, 126), (126, 129, 130, 125), (722, 14, 122, 732), (732, 122, 123, 735), (735, 123, 124, 738), (31, 33, 116, 142), (142, 116, 117, 143), (143, 117, 118, 144), (725, 13, 136, 741), (741, 136, 135, 744), (744, 135, 134, 747), (32, 30, 127, 112), (112, 127, 126, 111), (111, 126, 125, 110), (377, 85, 326, 379), (85, 104, 327, 326), (34, 107, 329, 325), (764, 16, 101, 768), (768, 101, 102, 771), (771, 102, 103, 774), (33, 523, 522, 116), (116, 522, 521, 117), (117, 521, 524, 118), (34, 32, 112, 107), (107, 112, 111, 108), (108, 111, 110, 109), (931, 19, 98, 938), (938, 98, 99, 940), (940, 99, 100, 942), (933, 0, 163, 944), (944, 163, 164, 946), (946, 164, 165, 948), (890, 1, 169, 900), (900, 169, 170, 903), (903, 170, 171, 906), (19, 21, 172, 98), (98, 172, 173, 99), (99, 173, 174, 100), (893, 2, 162, 909), (909, 162, 161, 912), (912, 161, 160, 915), (39, 40, 178, 183), (183, 178, 179, 182), (182, 179, 180, 181), (252, 251, 250, 249), (113, 65, 246, 244), (65, 67, 245, 246), (243, 244, 241, 242), (251, 254, 247, 250), (114, 113, 119, 120), (254, 253, 248, 247), (248, 249, 268, 267), (253, 254, 257, 255, 259), (259, 260, 252, 253), (260, 262, 251, 252), (253, 252, 249, 248), (262, 263, 256, 257), (263, 261, 258, 274, 256), (261, 260, 259, 258), (264, 265, 260, 261), (265, 242, 262, 260), (241, 264, 261, 263), (262, 257, 254, 251), (245, 243, 242, 265), (244, 246, 264, 241), (246, 245, 265, 264), (242, 241, 263, 262), (266, 267, 271, 423, 270), (249, 250, 269, 268), (250, 247, 266, 269), (247, 248, 267, 266), (425, 422, 270, 423), (267, 268, 272, 353, 271), (268, 269, 273, 424, 272), (269, 266, 270, 422, 273), (257, 256, 300, 301), (255, 274, 278, 276), (276, 278, 282, 280), (259, 255, 276, 275), (258, 259, 275, 277), (274, 258, 277, 278), (282, 281, 285, 286), (277, 275, 279, 281), (278, 277, 281, 282), (275, 276, 280, 279), (284, 286, 290, 288), (279, 280, 284, 283), (280, 282, 286, 284), (281, 279, 283, 285), (289, 287, 291, 293), (285, 283, 287, 289), (286, 285, 289, 290), (283, 284, 288, 287), (294, 293, 297, 446, 298), (290, 289, 293, 294), (287, 288, 292, 291), (288, 290, 294, 292), (447, 298, 452, 453), (291, 292, 296, 444, 295), (292, 294, 298, 447, 296), (293, 291, 295, 445, 297), (300, 302, 306, 304), (274, 255, 299, 302), (256, 274, 302, 300), (255, 257, 301, 299), (304, 306, 307, 309), (299, 301, 305, 303), (302, 299, 303, 306), (301, 300, 304, 305), (306, 303, 310, 307), (305, 304, 309, 308), (303, 305, 308, 310), (309, 307, 311, 313), (313, 311, 315, 317), (308, 309, 313, 312), (310, 308, 312, 314), (307, 310, 314, 311), (315, 318, 322, 467, 319), (311, 314, 318, 315), (312, 313, 317, 316), (314, 312, 316, 318), (321, 469, 472, 473), (316, 317, 321, 470, 320), (318, 316, 320, 468, 322), (317, 315, 319, 469, 321), (360, 325, 329, 381), (381, 329, 330, 383), (383, 330, 323, 385), (107, 108, 330, 329), (358, 34, 325, 360), (104, 105, 328, 327), (108, 109, 323, 330), (106, 35, 36, 37), (105, 106, 37, 328), (927, 390, 334, 921), (990, 875, 335, 962), (986, 825, 337, 963), (971, 595, 339, 964), (975, 651, 341, 965), (979, 707, 343, 966), (982, 752, 345, 967), (346, 402, 407, 348), (957, 951, 350, 403), (88, 799, 797, 352), (348, 407, 406, 355), (899, 50, 331, 923), (87, 88, 352), (679, 61, 342, 711), (563, 58, 339, 595), (935, 69, 350, 951), (89, 90, 355, 406, 354), (567, 57, 338, 599), (937, 51, 332, 953), (843, 54, 335, 875), (66, 91, 356, 347), (728, 64, 345, 752), (847, 53, 334, 879), (90, 67, 348, 355), (731, 63, 344, 755), (619, 60, 341, 651), (995, 955, 404, 960), (955, 957, 403, 404), (753, 758, 402, 346), (758, 761, 401, 402), (708, 715, 400, 344), (715, 719, 399, 400), (652, 659, 398, 342), (659, 663, 397, 398), (596, 603, 396, 340), (603, 607, 395, 396), (826, 829, 394, 338), (829, 831, 393, 394), (876, 883, 392, 336), (883, 887, 391, 392), (993, 961, 389, 924), (924, 389, 390, 927), (35, 357, 359, 36), (357, 358, 360, 359), (328, 384, 386, 327), (384, 383, 385, 386), (37, 382, 384, 328), (382, 381, 383, 384), (36, 359, 382, 37), (359, 360, 381, 382), (86, 378, 380, 324), (378, 377, 379, 380), (84, 376, 378, 86), (376, 375, 377, 378), (376, 84, 82, 374), (374, 373, 375, 376), (82, 80, 372, 374), (80, 78, 370, 372), (372, 370, 369, 371), (366, 365, 367, 368), (364, 363, 365, 366), (368, 76, 74, 366), (362, 361, 363, 364), (69, 361, 403, 350), (361, 362, 404, 403), (327, 386, 379, 326), (386, 385, 380, 379), (354, 405, 347, 356), (405, 794, 795, 347), (413, 408, 29, 418), (406, 407, 405, 354), (407, 402, 401, 792, 793, 794, 405), (31, 142, 412, 410), (141, 229, 413, 411), (418, 29, 409, 421), (414, 415, 417, 416), (411, 413, 418, 416), (409, 419, 420, 421), (414, 416, 420, 419), (416, 418, 421, 420), (353, 425, 423, 271), (273, 422, 430, 429), (272, 424, 428, 427), (429, 430, 436, 435), (430, 431, 437, 436), (425, 353, 426, 431), (353, 272, 427, 426), (424, 273, 429, 428), (422, 425, 431, 430), (433, 434, 440, 439), (437, 432, 438, 443), (426, 427, 433, 432), (431, 426, 432, 437), (427, 428, 434, 433), (428, 429, 435, 434), (439, 440, 443, 438), (440, 441, 442, 443), (434, 435, 441, 440), (436, 437, 443, 442), (435, 436, 442, 441), (432, 433, 439, 438), (444, 448, 445, 295), (296, 447, 448, 444), (297, 445, 449, 450), (451, 450, 456, 457), (449, 454, 460, 455), (445, 448, 454, 449), (298, 446, 451, 452), (446, 297, 450, 451), (448, 447, 453, 454), (459, 458, 464, 465), (460, 459, 465, 466), (450, 449, 455, 456), (454, 453, 459, 460), (453, 452, 458, 459), (452, 451, 457, 458), (466, 463, 462, 461), (465, 464, 463, 466), (458, 457, 463, 464), (455, 460, 466, 461), (457, 456, 462, 463), (456, 455, 461, 462), (468, 471, 467, 322), (320, 470, 471, 468), (470, 321, 473, 476), (472, 474, 480, 478), (475, 477, 483, 481), (467, 471, 477, 475), (469, 319, 474, 472), (319, 467, 475, 474), (471, 470, 476, 477), (482, 479, 485, 488), (483, 482, 488, 489), (473, 472, 478, 479), (477, 476, 482, 483), (476, 473, 479, 482), (474, 475, 481, 480), (489, 484, 486, 487), (488, 485, 484, 489), (480, 481, 487, 486), (481, 483, 489, 487), (478, 480, 486, 484), (479, 478, 484, 485), (495, 504, 503, 502), (494, 510, 511, 509), (498, 512, 510, 494), (496, 505, 504, 495), (144, 81, 491, 501, 490), (77, 231, 494, 509, 492), (143, 144, 490, 497), (79, 77, 492, 493), (497, 499, 143), (498, 508, 513, 512), (502, 503, 501, 491, 493), (503, 504, 490, 501), (504, 505, 497, 490), (505, 506, 499, 497), (507, 506, 505, 496), (507, 513, 508, 500, 140), (509, 511, 502, 493, 492), (511, 510, 495, 502), (510, 512, 496, 495), (512, 513, 507, 496), (74, 72, 996, 364, 366), (79, 369, 517, 77), (516, 518, 73, 75), (517, 516, 75, 77), (516, 519, 518), (363, 520, 519, 365), (533, 534, 526, 532), (525, 524, 535, 529), (104, 85, 530, 531), (524, 521, 533, 535), (35, 106, 526, 527), (535, 533, 538, 539), (529, 535, 531, 530), (534, 528, 527, 526), (105, 104, 531, 532), (85, 525, 529, 530), (522, 523, 528, 534), (106, 105, 532, 526), (521, 522, 534, 533), (536, 539, 543, 540), (531, 535, 539, 536), (533, 532, 537, 538), (532, 531, 536, 537), (543, 542, 546, 547), (537, 536, 540, 541), (539, 538, 542, 543), (538, 537, 541, 542), (544, 547, 551, 548), (542, 541, 545, 546), (540, 543, 547, 544), (541, 540, 544, 545), (551, 550, 549, 548), (545, 544, 548, 549), (547, 546, 550, 551), (546, 545, 549, 550), (394, 393, 604, 600), (600, 604, 605, 601), (601, 605, 606, 602), (602, 606, 607, 603), (338, 394, 600, 599), (599, 600, 601, 598), (598, 601, 602, 597), (597, 602, 603, 596), (59, 564, 596, 340), (564, 565, 597, 596), (565, 566, 598, 597), (566, 567, 599, 598), (56, 560, 592, 337), (560, 561, 593, 592), (561, 562, 594, 593), (562, 563, 595, 594), (963, 337, 592, 968), (968, 592, 593, 969), (969, 593, 594, 970), (970, 594, 595, 971), (212, 587, 591, 213), (587, 586, 590, 591), (586, 585, 589, 590), (585, 584, 588, 589), (211, 583, 587, 212), (583, 582, 586, 587), (582, 581, 585, 586), (581, 580, 584, 585), (6, 552, 583, 211), (552, 553, 582, 583), (553, 554, 581, 582), (554, 555, 580, 581), (233, 575, 579, 232), (575, 574, 578, 579), (574, 573, 577, 578), (573, 572, 576, 577), (234, 571, 575, 233), (571, 570, 574, 575), (570, 569, 573, 574), (569, 568, 572, 573), (9, 556, 571, 234), (556, 557, 570, 571), (557, 558, 569, 570), (558, 559, 568, 569), (232, 579, 564, 59), (579, 578, 565, 564), (578, 577, 566, 565), (577, 576, 567, 566), (213, 591, 560, 56), (591, 590, 561, 560), (590, 589, 562, 561), (589, 588, 563, 562), (396, 395, 660, 656), (656, 660, 661, 657), (657, 661, 662, 658), (658, 662, 663, 659), (340, 396, 656, 655), (655, 656, 657, 654), (654, 657, 658, 653), (653, 658, 659, 652), (58, 616, 648, 339), (616, 617, 649, 648), (617, 618, 650, 649), (618, 619, 651, 650), (964, 339, 648, 972), (972, 648, 649, 973), (973, 649, 650, 974), (974, 650, 651, 975), (224, 643, 647, 225), (643, 642, 646, 647), (642, 641, 645, 646), (641, 640, 644, 645), (223, 639, 643, 224), (639, 638, 642, 643), (638, 637, 641, 642), (637, 636, 640, 641), (8, 608, 639, 223), (608, 609, 638, 639), (609, 610, 637, 638), (610, 611, 636, 637), (138, 631, 635, 139), (631, 630, 634, 635), (630, 629, 633, 634), (629, 628, 632, 633), (137, 627, 631, 138), (627, 626, 630, 631), (626, 625, 629, 630), (625, 624, 628, 629), (11, 612, 627, 137), (612, 613, 626, 627), (613, 614, 625, 626), (614, 615, 624, 625), (139, 635, 620, 61), (635, 634, 621, 620), (634, 633, 622, 621), (633, 632, 623, 622), (225, 647, 616, 58), (647, 646, 617, 616), (646, 645, 618, 617), (645, 644, 619, 618), (61, 620, 652, 342), (620, 621, 653, 652), (621, 622, 654, 653), (622, 623, 655, 654), (398, 397, 716, 712), (712, 716, 717, 713), (713, 717, 718, 714), (714, 718, 719, 715), (342, 398, 712, 711), (711, 712, 713, 710), (710, 713, 714, 709), (709, 714, 715, 708), (63, 676, 708, 344), (676, 677, 709, 708), (677, 678, 710, 709), (678, 679, 711, 710), (965, 341, 704, 976), (976, 704, 705, 977), (977, 705, 706, 978), (978, 706, 707, 979), (135, 699, 703, 134), (699, 698, 702, 703), (698, 697, 701, 702), (697, 696, 700, 701), (136, 695, 699, 135), (695, 694, 698, 699), (694, 693, 697, 698), (693, 692, 696, 697), (13, 668, 695, 136), (668, 669, 694, 695), (669, 670, 693, 694), (670, 671, 692, 693), (149, 687, 691, 148), (687, 686, 690, 691), (686, 685, 689, 690), (685, 684, 688, 689), (150, 683, 687, 149), (683, 682, 686, 687), (682, 681, 685, 686), (681, 680, 684, 685), (10, 664, 683, 150), (664, 665, 682, 683), (665, 666, 681, 682), (666, 667, 680, 681), (60, 672, 704, 341), (672, 673, 705, 704), (673, 674, 706, 705), (674, 675, 707, 706), (148, 691, 672, 60), (691, 690, 673, 672), (690, 689, 674, 673), (689, 688, 675, 674), (134, 703, 676, 63), (703, 702, 677, 676), (702, 701, 678, 677), (701, 700, 679, 678), (400, 399, 759, 756), (756, 759, 760, 757), (757, 760, 761, 758), (344, 400, 756, 755), (755, 756, 757, 754), (754, 757, 758, 753), (65, 729, 753, 346), (729, 730, 754, 753), (730, 731, 755, 754), (62, 726, 750, 343), (726, 727, 751, 750), (727, 728, 752, 751), (966, 343, 750, 980), (980, 750, 751, 981), (981, 751, 752, 982), (114, 746, 749, 113), (746, 745, 748, 749), (745, 744, 747, 748), (115, 743, 746, 114), (743, 742, 745, 746), (742, 741, 744, 745), (15, 723, 743, 115), (723, 724, 742, 743), (724, 725, 741, 742), (152, 737, 740, 153), (737, 736, 739, 740), (736, 735, 738, 739), (151, 734, 737, 152), (734, 733, 736, 737), (733, 732, 735, 736), (12, 720, 734, 151), (720, 721, 733, 734), (721, 722, 732, 733), (153, 740, 726, 62), (740, 739, 727, 726), (739, 738, 728, 727), (113, 749, 729, 65), (749, 748, 730, 729), (748, 747, 731, 730), (123, 773, 776, 124), (773, 772, 775, 776), (772, 771, 774, 775), (122, 770, 773, 123), (770, 769, 772, 773), (769, 768, 771, 772), (14, 762, 770, 122), (762, 763, 769, 770), (763, 764, 768, 769), (64, 765, 777, 345), (765, 766, 778, 777), (766, 767, 779, 778), (124, 776, 765, 64), (776, 775, 766, 765), (775, 774, 767, 766), (102, 787, 789, 103), (787, 786, 788, 789), (101, 785, 787, 102), (785, 784, 786, 787), (16, 780, 785, 101), (780, 781, 784, 785), (103, 789, 782, 68), (789, 788, 783, 782), (68, 782, 790, 349), (782, 783, 791, 790), (179, 801, 802, 180), (983, 792, 401, 967), (984, 793, 792, 983), (779, 795, 794, 793, 984, 778), (347, 795, 779, 349), (796, 790, 791, 797, 803), (797, 791, 352), (178, 800, 801, 179), (40, 798, 800, 178), (180, 802, 799, 88), (803, 799, 66, 347, 796), (797, 799, 803), (392, 391, 830, 828), (828, 830, 831, 829), (336, 392, 828, 827), (827, 828, 829, 826), (962, 335, 824, 985), (985, 824, 825, 986), (188, 821, 823, 189), (821, 820, 822, 823), (187, 819, 821, 188), (819, 818, 820, 821), (4, 804, 819, 187), (804, 805, 818, 819), (218, 815, 817, 217), (815, 814, 816, 817), (219, 813, 815, 218), (813, 812, 814, 815), (7, 806, 813, 219), (806, 807, 812, 813), (217, 817, 810, 57), (817, 816, 811, 810), (189, 823, 808, 54), (823, 822, 809, 808), (54, 808, 824, 335), (808, 809, 825, 824), (57, 810, 826, 338), (810, 811, 827, 826), (390, 389, 884, 880), (880, 884, 885, 881), (881, 885, 886, 882), (882, 886, 887, 883), (334, 390, 880, 879), (879, 880, 881, 878), (878, 881, 882, 877), (877, 882, 883, 876), (55, 844, 876, 336), (844, 845, 877, 876), (845, 846, 878, 877), (846, 847, 879, 878), (52, 840, 872, 333), (840, 841, 873, 872), (841, 842, 874, 873), (842, 843, 875, 874), (961, 333, 872, 987), (987, 872, 873, 988), (988, 873, 874, 989), (989, 874, 875, 990), (170, 867, 871, 171), (867, 866, 870, 871), (866, 865, 869, 870), (865, 864, 868, 869), (169, 863, 867, 170), (863, 862, 866, 867), (862, 861, 865, 866), (861, 860, 864, 865), (1, 832, 863, 169), (832, 833, 862, 863), (833, 834, 861, 862), (834, 835, 860, 861), (197, 855, 859, 196), (855, 854, 858, 859), (854, 853, 857, 858), (853, 852, 856, 857), (198, 851, 855, 197), (851, 850, 854, 855), (850, 849, 853, 854), (849, 848, 852, 853), (5, 836, 851, 198), (836, 837, 850, 851), (837, 838, 849, 850), (838, 839, 848, 849), (196, 859, 844, 55), (859, 858, 845, 844), (858, 857, 846, 845), (857, 856, 847, 846), (171, 871, 840, 52), (871, 870, 841, 840), (870, 869, 842, 841), (869, 868, 843, 842), (388, 926, 929, 387), (926, 925, 928, 929), (925, 924, 927, 928), (959, 991, 926, 388), (991, 992, 925, 926), (992, 993, 924, 925), (53, 897, 921, 334), (897, 898, 922, 921), (898, 899, 923, 922), (387, 929, 923, 331), (929, 928, 922, 923), (928, 927, 921, 922), (176, 914, 917, 175), (914, 913, 916, 917), (913, 912, 915, 916), (177, 911, 914, 176), (911, 910, 913, 914), (910, 909, 912, 913), (3, 891, 911, 177), (891, 892, 910, 911), (892, 893, 909, 910), (164, 905, 908, 165), (905, 904, 907, 908), (904, 903, 906, 907), (163, 902, 905, 164), (902, 901, 904, 905), (901, 900, 903, 904), (0, 888, 902, 163), (888, 889, 901, 902), (889, 890, 900, 901), (51, 894, 918, 332), (894, 895, 919, 918), (895, 896, 920, 919), (165, 908, 894, 51), (908, 907, 895, 894), (907, 906, 896, 895), (175, 917, 897, 53), (917, 916, 898, 897), (916, 915, 899, 898), (388, 387, 956, 954), (954, 956, 957, 955), (959, 388, 954, 994), (994, 954, 955, 995), (70, 936, 952, 351), (936, 937, 953, 952), (50, 934, 950, 331), (934, 935, 951, 950), (387, 331, 950, 956), (956, 950, 951, 957), (167, 947, 949, 166), (947, 946, 948, 949), (168, 945, 947, 167), (945, 944, 946, 947), (18, 932, 945, 168), (932, 933, 944, 945), (161, 941, 943, 160), (941, 940, 942, 943), (162, 939, 941, 161), (939, 938, 940, 941), (2, 930, 939, 162), (930, 931, 938, 939), (160, 943, 934, 50), (943, 942, 935, 934), (166, 949, 936, 70), (949, 948, 937, 936), (953, 994, 995, 952), (332, 959, 994, 953), (919, 920, 993, 992), (918, 919, 992, 991), (332, 918, 991, 959), (886, 989, 990, 887), (885, 988, 989, 886), (884, 987, 988, 885), (389, 961, 987, 884), (830, 985, 986, 831), (391, 962, 985, 830), (778, 984, 983, 777), (777, 983, 967, 345), (760, 981, 982, 761), (759, 980, 981, 760), (399, 966, 980, 759), (718, 978, 979, 719), (717, 977, 978, 718), (716, 976, 977, 717), (397, 965, 976, 716), (662, 974, 975, 663), (661, 973, 974, 662), (660, 972, 973, 661), (395, 964, 972, 660), (606, 970, 971, 607), (605, 969, 970, 606), (604, 968, 969, 605), (393, 963, 968, 604), (920, 333, 961, 993), (952, 995, 960, 351), (761, 982, 967, 401), (719, 979, 966, 399), (663, 975, 965, 397), (607, 971, 964, 395), (831, 986, 963, 393), (887, 990, 962, 391), (362, 958, 960, 404), (166, 184, 185, 167), (890, 889, 888, 0, 933, 932, 18, 20, 22, 24, 26, 28, 30, 32, 34, 358, 357, 35, 527, 528, 523, 33, 31, 410, 415, 414, 419, 409, 29, 408, 27, 25, 23, 21, 19, 931, 930, 2, 893, 892, 891, 3, 839, 838, 837, 836, 5, 807, 806, 7, 559, 558, 557, 556, 9, 615, 614, 613, 612, 11, 671, 670, 669, 668, 13, 725, 724, 723, 15, 17, 41, 43, 45, 47, 49, 48, 46, 44, 42, 38, 798, 40, 39, 781, 780, 16, 764, 763, 762, 14, 722, 721, 720, 12, 667, 666, 665, 664, 10, 611, 610, 609, 608, 8, 555, 554, 553, 552, 6, 805, 804, 4, 835, 834, 833, 832, 1), (958, 362, 70), (367, 369, 370, 368), (205, 514, 206), (184, 515, 185), (958, 996, 72, 70), (958, 362, 364, 996), (368, 370, 78, 76), (373, 374, 372, 371), (371, 369, 79), (71, 73, 518, 520), (416, 417, 412, 411), (415, 410, 412, 417)])
me_plane.polygons.foreach_set('material_index', [7, 5, 4, 6, 6, 5, 10, 10, 10, 7, 10, 10, 5, 4, 7, 10, 5, 5, 4, 5, 7, 5, 7, 7, 6, 5, 5, 6, 6, 7, 6, 4, 11, 4, 4, 10, 10, 10, 5, 5, 5, 5, 5, 10, 6, 7, 1, 7, 4, 5, 5, 10, 5, 6, 5, 4, 5, 10, 7, 5, 4, 5, 5, 10, 6, 5, 4, 5, 5, 10, 10, 10, 10, 5, 5, 5, 5, 5, 5, 2, 4, 4, 5, 5, 5, 6, 6, 6, 10, 10, 10, 5, 5, 5, 5, 5, 5, 4, 4, 4, 5, 5, 5, 7, 7, 7, 10, 10, 10, 5, 5, 5, 4, 4, 4, 5, 5, 5, 6, 6, 6, 5, 5, 5, 10, 10, 10, 5, 5, 5, 5, 5, 5, 4, 4, 4, 7, 7, 7, 5, 5, 1, 7, 7, 7, 6, 6, 6, 10, 10, 5, 5, 5, 7, 7, 7, 5, 5, 5, 0, 4, 9, 5, 5, 5, 5, 5, 5, 10, 10, 10, 7, 7, 7, 4, 4, 4, 5, 5, 5, 10, 10, 10, 10, 10, 10, 7, 7, 7, 10, 10, 10, 10, 10, 10, 5, 5, 5, 6, 6, 6, 6, 6, 6, 4, 4, 4, 5, 5, 5, 7, 7, 7, 1, 1, 1, 1, 1, 5, 1, 1, 1, 1, 1, 1, 1, 1, 1, 1, 1, 1, 1, 1, 1, 1, 1, 1, 1, 1, 1, 1, 1, 1, 1, 1, 1, 1, 1, 1, 1, 1, 1, 1, 1, 1, 1, 1, 1, 1, 1, 1, 1, 1, 1, 1, 1, 0, 1, 1, 1, 1, 1, 1, 1, 1, 1, 1, 1, 1, 1, 1, 1, 1, 1, 1, 1, 1, 1, 1, 1, 0, 1, 1, 1, 10, 10, 10, 10, 0, 10, 10, 10, 10, 5, 7, 6, 7, 6, 7, 7, 5, 5, 6, 5, 5, 7, 5, 7, 5, 5, 5, 6, 7, 5, 7, 5, 5, 5, 6, 7, 5, 5, 5, 5, 5, 5, 5, 5, 5, 5, 5, 5, 5, 6, 5, 0, 0, 10, 10, 10, 10, 10, 10, 10, 10, 10, 10, 10, 10, 10, 10, 10, 4, 4, 10, 4, 5, 5, 10, 10, 5, 7, 3, 5, 5, 2, 2, 3, 3, 3, 3, 3, 3, 1, 0, 0, 0, 0, 0, 0, 0, 0, 0, 0, 0, 0, 0, 0, 0, 0, 0, 0, 0, 0, 1, 1, 0, 0, 0, 0, 0, 0, 0, 0, 0, 0, 0, 0, 0, 0, 0, 0, 0, 0, 0, 1, 1, 0, 0, 0, 0, 0, 0, 0, 0, 0, 0, 0, 0, 0, 0, 0, 0, 0, 0, 0, 8, 9, 9, 8, 4, 4, 4, 4, 4, 9, 9, 9, 9, 9, 8, 9, 9, 8, 8, 8, 10, 4, 11, 11, 11, 4, 10, 10, 10, 10, 10, 10, 10, 10, 10, 10, 10, 10, 10, 10, 10, 10, 10, 10, 10, 10, 10, 10, 10, 10, 10, 10, 10, 10, 10, 5, 5, 5, 5, 5, 5, 5, 5, 5, 5, 5, 5, 7, 6, 7, 6, 7, 6, 7, 6, 7, 6, 7, 6, 7, 6, 7, 6, 7, 6, 7, 6, 5, 5, 5, 5, 5, 5, 5, 5, 5, 5, 5, 5, 5, 5, 5, 5, 7, 6, 7, 6, 5, 5, 5, 5, 5, 5, 5, 5, 6, 7, 6, 7, 6, 7, 6, 7, 6, 7, 6, 7, 6, 7, 6, 7, 6, 7, 6, 7, 5, 5, 5, 5, 5, 5, 5, 5, 5, 5, 5, 5, 5, 5, 5, 5, 6, 7, 6, 7, 5, 5, 5, 5, 5, 5, 5, 5, 5, 5, 5, 5, 5, 5, 5, 5, 7, 6, 7, 6, 5, 5, 5, 5, 5, 5, 5, 5, 5, 5, 5, 5, 7, 6, 7, 6, 7, 6, 7, 6, 7, 6, 7, 6, 7, 6, 7, 6, 7, 6, 7, 6, 5, 5, 5, 5, 5, 5, 5, 5, 5, 5, 5, 5, 5, 6, 7, 6, 6, 7, 6, 5, 5, 5, 5, 5, 5, 5, 5, 5, 6, 7, 6, 6, 7, 6, 6, 7, 6, 6, 7, 6, 5, 5, 5, 6, 7, 6, 6, 7, 6, 6, 7, 6, 6, 7, 6, 6, 7, 6, 6, 7, 6, 7, 6, 7, 6, 7, 6, 7, 6, 6, 7, 6, 7, 7, 6, 6, 6, 6, 7, 7, 5, 5, 5, 5, 6, 7, 6, 7, 6, 7, 6, 7, 5, 5, 5, 5, 5, 5, 5, 5, 6, 7, 6, 7, 5, 5, 5, 5, 5, 5, 5, 5, 5, 5, 5, 5, 5, 5, 7, 6, 7, 6, 7, 6, 7, 6, 7, 6, 7, 6, 7, 6, 7, 6, 7, 6, 7, 6, 5, 5, 5, 5, 5, 5, 5, 5, 5, 5, 5, 5, 5, 5, 5, 5, 7, 6, 7, 6, 5, 5, 5, 7, 6, 7, 5, 5, 5, 5, 5, 5, 5, 5, 5, 5, 5, 5, 5, 5, 5, 7, 6, 7, 7, 6, 7, 7, 6, 7, 7, 6, 7, 7, 6, 7, 5, 5, 5, 5, 5, 6, 7, 7, 7, 5, 5, 5, 5, 7, 7, 7, 7, 7, 7, 5, 5, 5, 5, 5, 5, 5, 5, 7, 7, 7, 6, 7, 6, 7, 6, 7, 6, 7, 7, 6, 7, 6, 6, 7, 6, 6, 7, 6, 7, 7, 6, 7, 6, 6, 7, 6, 7, 6, 7, 7, 7, 6, 7, 6, 7, 7, 10, 6, 7, 4, 0, 0, 10, 10, 10, 10, 10, 11, 3, 6])
me_plane.materials.append(mat_claw)
me_plane.materials.append(mat_foot)
me_plane.materials.append(mat_beak01)
me_plane.materials.append(mat_beak02)
me_plane.materials.append(mat_head01)
me_plane.materials.append(mat_body01)
me_plane.materials.append(mat_body02)
me_plane.materials.append(mat_body3)
me_plane.materials.append(mat_eye)
me_plane.materials.append(mat_eye02)
me_plane.materials.append(mat_head02)
me_plane.materials.append(mat_head03)
me_plane.materials.append(mat_head04)
me_plane.use_remesh_preserve_volume = False
me_plane.use_remesh_preserve_attributes = False
me_plane.use_mirror_vertex_groups = False
me_plane.update()

# ---- objects
ob_plane = bpy.data.objects.new('Plane', me_plane)

# ---- transforms, parenting, visibility, modifiers, constraints
ob_plane.location = (0.0, -1.434, 2.996)
ob_plane.rotation_euler = (-0.0, 1.571, 0.0)
ob_plane.scale = (0.625, 0.625, 0.625)
ob_plane.lineart.crease_threshold = 0.0
_m = ob_plane.modifiers.new('Mirror', 'MIRROR')
_m.use_axis = (False, False, True)
_m.use_clip = True

# ---- collection membership
col_collection_1.objects.link(ob_plane)

# ---- scene / render settings (as saved in the file)
scene.frame_start = 1; scene.frame_end = 250; scene.frame_set(1)
scene.render.engine = 'CYCLES'
scene.render.resolution_percentage = 50
scene.render.dither_intensity = 0.0
scene.cycles.use_denoising = False
scene.cycles.samples = 128
scene.cycles.sampling_pattern = 'TABULATED_SOBOL'
scene.cycles.use_adaptive_sampling = False
scene.cycles.use_light_tree = False
scene.cycles.blur_glossy = 0.0
scene.cycles.sample_clamp_indirect = 0.0
scene.view_settings.view_transform = 'Standard'
bpy.context.view_layer.update()

# ---- added for rendering (the .blend has no active camera and no usable light): camera, sun
cam_auto = bpy.data.cameras.new('AutoCamera')
cam_auto.lens = 50.0
cam_auto.sensor_width = 36.0
cam_auto.clip_end = 1000.0
ob_auto_camera = bpy.data.objects.new('AutoCamera', cam_auto)
scene.collection.objects.link(ob_auto_camera)
ob_auto_camera.location = (8.14422, -13.0748, 9.39422)
ob_auto_camera.rotation_euler = (1.09748, -7.21219e-08, 0.694738)
scene.camera = ob_auto_camera
light_auto_sun = bpy.data.lights.new('AutoSun', 'SUN')
light_auto_sun.energy = 3.0
light_auto_sun.angle = 0.0523599
ob_auto_sun = bpy.data.objects.new('AutoSun', light_auto_sun)
scene.collection.objects.link(ob_auto_sun)
ob_auto_sun.rotation_euler = (0.872665, 0.174533, 0.523599)
bpy.context.view_layer.update()
